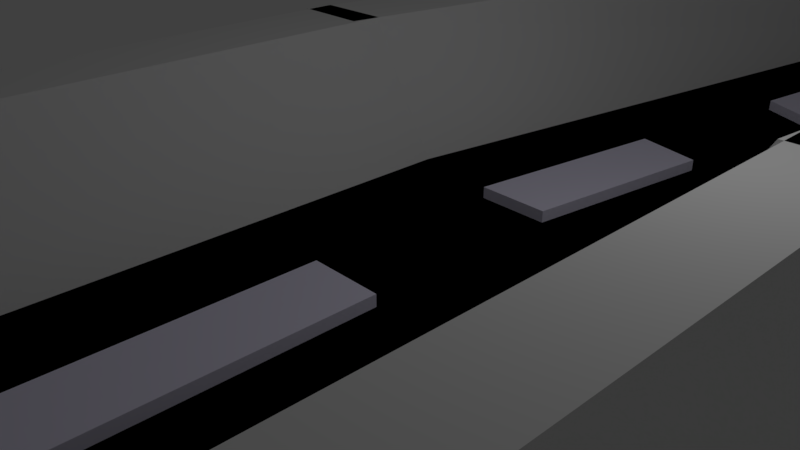 # Source: Course01.blend  (saved by Blender 2.80.75; exported with 4.5.12 LTS)
import bpy
from mathutils import Matrix  # noqa: F401  (used for matrix-valued properties, if any)

bpy.ops.wm.read_factory_settings(use_empty=True)
scene = bpy.context.scene
scene.name = 'Scene'

# ---- collections
col_collection_1 = bpy.data.collections.new('Collection 1'); scene.collection.children.link(col_collection_1)

# ---- materials (node trees are filled in below, after node groups)
mat_material_001 = bpy.data.materials.new('Material.001')
mat_material_001.alpha_threshold = 0.0
mat_material_001.use_transparent_shadow = False
mat_material_001.diffuse_color = (0.002063, 0.002063, 0.002063, 1.0)
mat_material_001.roughness = 0.5
mat_material_002 = bpy.data.materials.new('Material.002')
mat_material_002.alpha_threshold = 0.0
mat_material_002.use_transparent_shadow = False
mat_material_002.diffuse_color = (0.8521, 0.8188, 1.0, 1.0)
mat_material_002.roughness = 0.5

# ---- material node trees

# ---- world
world_world = bpy.data.worlds.new('World'); scene.world = world_world
world_world.color = (0.05088, 0.05088, 0.05088)
world_world.use_sun_shadow = False
world_world.sun_shadow_jitter_overblur = 0.0
world_world.cycles.sampling_method = 'MANUAL'

# ---- cameras
cam_camera = bpy.data.cameras.new('Camera')
cam_camera.clip_end = 100.0
cam_camera.lens = 35.0
cam_camera.sensor_width = 32.0
cam_camera.sensor_height = 18.0
cam_camera.ortho_scale = 7.314
cam_camera.dof.focus_distance = 0.0
cam_camera.dof.aperture_fstop = 128.0

# ---- lights
light_lamp = bpy.data.lights.new('Lamp', 'POINT')
light_lamp.transmission_factor = 0.0
light_lamp.cutoff_distance = 30.0
light_lamp.energy = 100.0
light_lamp.shadow_buffer_clip_start = 1.001
light_lamp.shadow_soft_size = 0.1
light_lamp.shadow_maximum_resolution = 0.006
light_lamp.use_absolute_resolution = True

# ---- meshes
me_cube_000 = bpy.data.meshes.new('Cube.000')
me_cube_000.from_pydata([(3.159, -1.0, -1.547), (-2.101, -1.0, -1.547), (3.159, 1.0, -1.547), (-2.101, 1.0, -1.547), (3.159, -1.0, 2.349), (-2.101, -1.0, 2.349), (3.159, 1.0, 2.349), (-2.101, 1.0, 2.349), (0.5288, 1.0, -1.547), (0.5288, 1.0, 0.4535), (-0.7265, -1.0, -1.547), (-0.7265, 1.0, -1.547), (-0.7265, 1.0, 0.4535), (-0.7265, -1.0, 0.4535), (1.844, 1.0, -1.547), (1.844, 1.0, 0.4535), (1.844, -1.0, 0.4535), (1.844, -1.0, -1.547), (2.502, 1.0, -1.547), (2.502, 1.0, 2.349), (2.502, -1.0, 2.349), (2.502, -1.0, -1.547), (-1.414, -1.0, -1.547), (-1.414, 1.0, -1.547), (-1.414, 1.0, 2.349), (-1.414, -1.0, 2.349), (-1.414, -11.97, -1.547), (-2.101, -11.97, -1.547), (2.502, -11.97, 2.349), (3.159, -11.97, 2.349), (3.159, -11.97, -1.547), (-2.101, -11.97, 2.349), (1.844, -11.97, -1.547), (-0.7265, -11.97, 0.4535), (-0.7265, -11.97, -1.547), (-1.414, -11.97, 2.349), (1.844, -11.97, 0.4535), (2.502, -11.97, -1.547), (-1.26, -23.63, -1.547), (-1.894, -23.9, -1.547), (2.348, -22.11, 2.349), (2.953, -21.85, 2.349), (2.953, -21.85, -1.547), (-1.894, -23.9, 2.349), (1.742, -22.36, -1.547), (-0.6269, -23.36, 0.4535), (-0.6269, -23.36, -1.547), (-1.26, -23.63, 2.349), (1.742, -22.36, 0.4535), (2.348, -22.11, -1.547), (1.253, -29.45, -1.547), (0.7027, -29.86, -1.547), (4.39, -27.1, 2.349), (4.916, -26.71, 2.349), (4.916, -26.71, -1.547), (0.7027, -29.86, 2.349), (3.863, -27.49, -1.547), (1.804, -29.03, 0.4535), (1.804, -29.03, -1.547), (1.253, -29.45, 2.349), (3.863, -27.49, 0.4535), (4.39, -27.1, -1.547), (4.953, -34.29, -1.547), (4.521, -34.83, -1.547), (7.415, -31.25, 2.349), (7.828, -30.74, 2.349), (7.828, -30.74, -1.547), (4.521, -34.83, 2.349), (7.001, -31.76, -1.547), (5.385, -33.76, 0.4535), (5.385, -33.76, -1.547), (4.953, -34.29, 2.349), (7.001, -31.76, 0.4535), (7.415, -31.25, -1.547), (10.21, -38.51, -1.547), (9.883, -39.11, -1.547), (12.09, -35.07, 2.349), (12.41, -34.49, 2.349), (12.41, -34.49, -1.547), (9.883, -39.11, 2.349), (11.78, -35.65, -1.547), (10.54, -37.9, 0.4535), (10.54, -37.9, -1.547), (10.21, -38.51, 2.349), (11.78, -35.65, 0.4535), (12.09, -35.07, -1.547), (16.48, -41.94, -1.547), (16.15, -42.54, -1.547), (18.36, -38.5, 2.349), (18.68, -37.92, 2.349), (18.68, -37.92, -1.547), (16.15, -42.54, 2.349), (18.05, -39.08, -1.547), (16.81, -41.33, 0.4535), (16.81, -41.33, -1.547), (16.48, -41.94, 2.349), (18.05, -39.08, 0.4535), (18.36, -38.5, -1.547), (22.36, -45.1, -1.547), (22.17, -45.76, -1.547), (23.44, -41.33, 2.349), (23.63, -40.7, 2.349), (23.63, -40.7, -1.547), (22.17, -45.76, 2.349), (23.26, -41.97, -1.547), (22.55, -44.43, 0.4535), (22.55, -44.43, -1.547), (22.36, -45.1, 2.349), (23.26, -41.97, 0.4535), (23.44, -41.33, -1.547), (29.01, -47.02, -1.547), (28.82, -47.68, -1.547), (30.1, -43.26, 2.349), (30.28, -42.62, 2.349), (30.28, -42.62, -1.547), (28.82, -47.68, 2.349), (29.92, -43.89, -1.547), (29.2, -46.36, 0.4535), (29.2, -46.36, -1.547), (29.01, -47.02, 2.349), (29.92, -43.89, 0.4535), (30.1, -43.26, -1.547), (35.93, -48.98, -1.547), (35.88, -49.66, -1.547), (36.24, -45.07, 2.349), (36.29, -44.42, 2.349), (36.29, -44.42, -1.547), (35.88, -49.66, 2.349), (36.19, -45.73, -1.547), (35.99, -48.29, 0.4535), (35.99, -48.29, -1.547), (35.93, -48.98, 2.349), (36.19, -45.73, 0.4535), (36.24, -45.07, -1.547), (43.46, -49.37, -1.547), (43.7, -50.02, -1.547), (42.07, -45.71, 2.349), (41.83, -45.1, 2.349), (41.83, -45.1, -1.547), (43.7, -50.02, 2.349), (42.3, -46.33, -1.547), (43.21, -48.73, 0.4535), (43.21, -48.73, -1.547), (43.46, -49.37, 2.349), (42.3, -46.33, 0.4535), (42.07, -45.71, -1.547), (51.2, -46.43, -1.547), (51.44, -47.07, -1.547), (49.81, -42.77, 2.349), (49.57, -42.15, 2.349), (49.57, -42.15, -1.547), (51.44, -47.07, 2.349), (50.04, -43.38, -1.547), (50.96, -45.79, 0.4535), (50.96, -45.79, -1.547), (51.2, -46.43, 2.349), (50.04, -43.38, 0.4535), (49.81, -42.77, -1.547), (58.68, -43.6, -1.547), (59.22, -44.14, -1.547), (55.63, -40.54, 2.349), (55.12, -40.02, 2.349), (55.12, -40.02, -1.547), (59.22, -44.14, 2.349), (56.14, -41.05, -1.547), (58.14, -43.06, 0.4535), (58.14, -43.06, -1.547), (58.68, -43.6, 2.349), (56.14, -41.05, 0.4535), (55.63, -40.54, -1.547), (64.34, -36.13, -1.547), (64.97, -36.39, -1.547), (60.69, -34.7, 2.349), (60.08, -34.46, 2.349), (60.08, -34.46, -1.547), (64.97, -36.39, 2.349), (61.3, -34.94, -1.547), (63.7, -35.88, 0.4535), (63.7, -35.88, -1.547), (64.34, -36.13, 2.349), (61.3, -34.94, 0.4535), (60.69, -34.7, -1.547), (66.44, -30.41, -1.547), (67.12, -30.4, -1.547), (62.52, -30.46, 2.349), (61.86, -30.46, 2.349), (61.86, -30.46, -1.547), (67.12, -30.4, 2.349), (63.18, -30.45, -1.547), (65.75, -30.42, 0.4535), (65.75, -30.42, -1.547), (66.44, -30.41, 2.349), (63.18, -30.45, 0.4535), (62.52, -30.46, -1.547), (66.14, -25.38, -1.547), (66.74, -25.05, -1.547), (62.71, -27.27, 2.349), (62.14, -27.59, 2.349), (62.14, -27.59, -1.547), (66.74, -25.05, 2.349), (63.29, -26.96, -1.547), (65.54, -25.71, 0.4535), (65.54, -25.71, -1.547), (66.14, -25.38, 2.349), (63.29, -26.96, 0.4535), (62.71, -27.27, -1.547), (63.35, -20.86, -1.547), (63.71, -20.28, -1.547), (61.3, -24.2, 2.349), (60.96, -24.76, 2.349), (60.96, -24.76, -1.547), (63.71, -20.28, 2.349), (61.65, -23.64, -1.547), (62.99, -21.45, 0.4535), (62.99, -21.45, -1.547), (63.35, -20.86, 2.349), (61.65, -23.64, 0.4535), (61.3, -24.2, -1.547), (56.85, -16.88, -1.547), (57.21, -16.29, -1.547), (54.8, -20.22, 2.349), (54.46, -20.78, 2.349), (54.46, -20.78, -1.547), (57.21, -16.29, 2.349), (55.15, -19.65, -1.547), (56.49, -17.46, 0.4535), (56.49, -17.46, -1.547), (56.85, -16.88, 2.349), (55.15, -19.65, 0.4535), (54.8, -20.22, -1.547), (43.36, -8.775, -1.547), (43.92, -8.367, -1.547), (40.21, -11.1, 2.349), (39.68, -11.49, 2.349), (39.68, -11.49, -1.547), (43.92, -8.367, 2.349), (40.74, -10.71, -1.547), (42.81, -9.183, 0.4535), (42.81, -9.183, -1.547), (43.36, -8.775, 2.349), (40.74, -10.71, 0.4535), (40.21, -11.1, -1.547), (39.81, -3.961, -1.547), (40.37, -3.553, -1.547), (36.66, -6.284, 2.349), (36.13, -6.674, 2.349), (36.13, -6.674, -1.547), (40.37, -3.553, 2.349), (37.19, -5.894, -1.547), (39.26, -4.369, 0.4535), (39.26, -4.369, -1.547), (39.81, -3.961, 2.349), (37.19, -5.894, 0.4535), (36.66, -6.284, -1.547), (34.7, 2.976, -1.547), (35.25, 3.384, -1.547), (31.55, 0.6532, 2.349), (31.02, 0.2631, 2.349), (31.02, 0.2631, -1.547), (35.25, 3.384, 2.349), (32.08, 1.043, -1.547), (34.15, 2.568, 0.4535), (34.15, 2.568, -1.547), (34.7, 2.976, 2.349), (32.08, 1.043, 0.4535), (31.55, 0.6532, -1.547), (28.8, 10.73, -1.547), (29.16, 11.32, -1.547), (26.78, 7.377, 2.349), (26.44, 6.814, 2.349), (26.44, 6.814, -1.547), (29.16, 11.32, 2.349), (27.12, 7.94, -1.547), (28.45, 10.14, 0.4535), (28.45, 10.14, -1.547), (28.8, 10.73, 2.349), (27.12, 7.94, 0.4535), (26.78, 7.377, -1.547), (21.12, 15.36, -1.546), (21.48, 15.95, -1.546), (19.1, 12.01, 2.349), (18.76, 11.45, 2.349), (18.76, 11.45, -1.546), (21.48, 15.95, 2.349), (19.44, 12.57, -1.546), (20.76, 14.77, 0.4535), (20.76, 14.77, -1.546), (21.12, 15.36, 2.349), (19.44, 12.57, 0.4535), (19.1, 12.01, -1.546), (10.61, 14.55, -1.546), (10.58, 15.24, -1.546), (10.79, 10.64, 2.349), (10.82, 9.984, 2.349), (10.82, 9.984, -1.546), (10.58, 15.24, 2.349), (10.76, 11.3, -1.546), (10.64, 13.87, 0.4535), (10.64, 13.87, -1.546), (10.61, 14.55, 2.349), (10.76, 11.3, 0.4535), (10.79, 10.64, -1.546), (5.709, 13.53, -1.546), (5.4, 14.14, -1.546), (7.471, 10.03, 2.349), (7.767, 9.446, 2.349), (7.767, 9.446, -1.546), (5.4, 14.14, 2.349), (7.175, 10.62, -1.546), (6.019, 12.92, 0.4535), (6.019, 12.92, -1.546), (5.709, 13.53, 2.349), (7.175, 10.62, 0.4535), (7.471, 10.03, -1.546), (0.04662, 9.483, -1.546), (-0.4894, 10.07, -1.546), (3.1, 6.166, 2.349), (3.612, 5.609, 2.349), (3.612, 5.609, -1.546), (-0.4894, 10.07, 2.349), (2.587, 6.723, -1.546), (0.5826, 8.901, 0.4535), (0.5826, 8.901, -1.546), (0.04662, 9.483, 2.349), (2.587, 6.723, 0.4535), (3.1, 6.166, -1.546), (-1.452, 0.7424, -1.546), (-2.139, 0.7571, -1.546), (2.463, 0.6586, 2.349), (3.12, 0.6445, 2.349), (3.12, 0.6445, -1.546), (-2.139, 0.7571, 2.349), (1.805, 0.6726, -1.546), (0.4905, 0.7008, -1.546), (-0.7646, 0.7276, 0.4535), (0.4905, 0.7008, 0.4535), (-0.7646, 0.7276, -1.546), (-1.452, 0.7424, 2.349), (1.805, 0.6726, 0.4535), (2.463, 0.6586, -1.546)], [], [(22, 1, 3, 23), (23, 3, 7, 24), (24, 7, 5, 25), (20, 16, 36, 28), (2, 6, 4, 0), (7, 3, 1, 5), (1, 22, 26, 27), (14, 8, 9, 15), (13, 25, 35, 33), (8, 11, 12, 9), (21, 17, 14, 18), (18, 14, 15, 19), (19, 15, 16, 20), (6, 19, 20, 4), (2, 18, 19, 6), (0, 21, 18, 2), (22, 10, 34, 26), (12, 24, 25, 13), (11, 23, 24, 12), (10, 22, 23, 11), (29, 28, 40, 41), (33, 35, 47, 45), (27, 26, 38, 39), (37, 30, 42, 49), (28, 36, 48, 40), (17, 21, 37, 32), (4, 20, 28, 29), (21, 0, 30, 37), (25, 5, 31, 35), (0, 4, 29, 30), (5, 1, 27, 31), (47, 43, 55, 59), (42, 41, 53, 54), (38, 46, 58, 50), (41, 40, 52, 53), (45, 47, 59, 57), (39, 38, 50, 51), (26, 34, 46, 38), (30, 29, 41, 42), (35, 31, 43, 47), (31, 27, 39, 43), (32, 37, 49, 44), (56, 61, 73, 68), (55, 51, 63, 67), (59, 55, 67, 71), (54, 53, 65, 66), (43, 39, 51, 55), (44, 49, 61, 56), (40, 48, 60, 52), (49, 42, 54, 61), (73, 66, 78, 85), (64, 72, 84, 76), (68, 73, 85, 80), (67, 63, 75, 79), (52, 60, 72, 64), (61, 54, 66, 73), (51, 50, 62, 63), (57, 59, 71, 69), (53, 52, 64, 65), (50, 58, 70, 62), (81, 83, 95, 93), (75, 74, 86, 87), (85, 78, 90, 97), (76, 84, 96, 88), (63, 62, 74, 75), (69, 71, 83, 81), (65, 64, 76, 77), (62, 70, 82, 74), (66, 65, 77, 78), (71, 67, 79, 83), (86, 94, 106, 98), (89, 88, 100, 101), (93, 95, 107, 105), (87, 86, 98, 99), (97, 90, 102, 109), (77, 76, 88, 89), (74, 82, 94, 86), (78, 77, 89, 90), (83, 79, 91, 95), (79, 75, 87, 91), (80, 85, 97, 92), (107, 103, 115, 119), (102, 101, 113, 114), (98, 106, 118, 110), (101, 100, 112, 113), (105, 107, 119, 117), (90, 89, 101, 102), (95, 91, 103, 107), (91, 87, 99, 103), (92, 97, 109, 104), (88, 96, 108, 100), (116, 121, 133, 128), (115, 111, 123, 127), (119, 115, 127, 131), (114, 113, 125, 126), (103, 99, 111, 115), (104, 109, 121, 116), (100, 108, 120, 112), (109, 102, 114, 121), (99, 98, 110, 111), (133, 126, 138, 145), (124, 132, 144, 136), (128, 133, 145, 140), (112, 120, 132, 124), (121, 114, 126, 133), (111, 110, 122, 123), (117, 119, 131, 129), (113, 112, 124, 125), (110, 118, 130, 122), (137, 136, 148, 149), (141, 143, 155, 153), (135, 134, 146, 147), (145, 138, 150, 157), (136, 144, 156, 148), (123, 122, 134, 135), (129, 131, 143, 141), (125, 124, 136, 137), (122, 130, 142, 134), (126, 125, 137, 138), (131, 127, 139, 143), (127, 123, 135, 139), (150, 149, 161, 162), (146, 154, 166, 158), (149, 148, 160, 161), (153, 155, 167, 165), (147, 146, 158, 159), (134, 142, 154, 146), (138, 137, 149, 150), (143, 139, 151, 155), (139, 135, 147, 151), (140, 145, 157, 152), (163, 159, 171, 175), (167, 163, 175, 179), (162, 161, 173, 174), (158, 166, 178, 170), (161, 160, 172, 173), (155, 151, 163, 167), (151, 147, 159, 163), (152, 157, 169, 164), (148, 156, 168, 160), (157, 150, 162, 169), (172, 180, 192, 184), (176, 181, 193, 188), (175, 171, 183, 187), (164, 169, 181, 176), (160, 168, 180, 172), (169, 162, 174, 181), (159, 158, 170, 171), (165, 167, 179, 177), (189, 191, 203, 201), (183, 182, 194, 195), (193, 186, 198, 205), (184, 192, 204, 196), (181, 174, 186, 193), (171, 170, 182, 183), (177, 179, 191, 189), (173, 172, 184, 185), (170, 178, 190, 182), (174, 173, 185, 186), (179, 175, 187, 191), (194, 202, 214, 206), (197, 196, 208, 209), (201, 203, 215, 213), (195, 194, 206, 207), (205, 198, 210, 217), (185, 184, 196, 197), (182, 190, 202, 194), (186, 185, 197, 198), (191, 187, 199, 203), (187, 183, 195, 199), (188, 193, 205, 200), (215, 211, 223, 227), (210, 209, 221, 222), (206, 214, 226, 218), (209, 208, 220, 221), (213, 215, 227, 225), (207, 206, 218, 219), (198, 197, 209, 210), (203, 199, 211, 215), (199, 195, 207, 211), (200, 205, 217, 212), (196, 204, 216, 208), (224, 229, 241, 236), (223, 219, 231, 235), (227, 223, 235, 239), (222, 221, 233, 234), (211, 207, 219, 223), (212, 217, 229, 224), (208, 216, 228, 220), (217, 210, 222, 229), (241, 234, 246, 253), (232, 240, 252, 244), (236, 241, 253, 248), (220, 228, 240, 232), (229, 222, 234, 241), (219, 218, 230, 231), (225, 227, 239, 237), (221, 220, 232, 233), (218, 226, 238, 230), (249, 251, 263, 261), (243, 242, 254, 255), (253, 246, 258, 265), (244, 252, 264, 256), (231, 230, 242, 243), (237, 239, 251, 249), (233, 232, 244, 245), (230, 238, 250, 242), (234, 233, 245, 246), (239, 235, 247, 251), (235, 231, 243, 247), (254, 262, 274, 266), (257, 256, 268, 269), (261, 263, 275, 273), (255, 254, 266, 267), (265, 258, 270, 277), (245, 244, 256, 257), (242, 250, 262, 254), (246, 245, 257, 258), (251, 247, 259, 263), (247, 243, 255, 259), (248, 253, 265, 260), (275, 271, 283, 287), (270, 269, 281, 282), (266, 274, 286, 278), (269, 268, 280, 281), (273, 275, 287, 285), (258, 257, 269, 270), (263, 259, 271, 275), (259, 255, 267, 271), (260, 265, 277, 272), (256, 264, 276, 268), (284, 289, 301, 296), (283, 279, 291, 295), (287, 283, 295, 299), (271, 267, 279, 283), (272, 277, 289, 284), (268, 276, 288, 280), (277, 270, 282, 289), (267, 266, 278, 279), (291, 290, 302, 303), (301, 294, 306, 313), (292, 300, 312, 304), (280, 288, 300, 292), (289, 282, 294, 301), (279, 278, 290, 291), (285, 287, 299, 297), (281, 280, 292, 293), (278, 286, 298, 290), (282, 281, 293, 294), (305, 304, 316, 317), (309, 311, 323, 321), (303, 302, 314, 315), (313, 306, 318, 325), (304, 312, 324, 316), (297, 299, 311, 309), (293, 292, 304, 305), (290, 298, 310, 302), (294, 293, 305, 306), (299, 295, 307, 311), (295, 291, 303, 307), (296, 301, 313, 308), (318, 317, 329, 330), (314, 322, 336, 326), (317, 316, 328, 329), (321, 323, 337, 334), (315, 314, 326, 327), (302, 310, 322, 314), (306, 305, 317, 318), (311, 307, 319, 323), (307, 303, 315, 319), (308, 313, 325, 320), (337, 331, 327, 326), (338, 335, 333, 332), (335, 334, 336, 333), (328, 338, 332, 339), (329, 328, 339, 330), (334, 337, 326, 336), (323, 319, 331, 337), (319, 315, 327, 331), (320, 325, 339, 332), (316, 324, 338, 328), (325, 318, 330, 339)])
me_cube_000.use_remesh_preserve_volume = False
me_cube_000.use_remesh_preserve_attributes = False
me_cube_000.use_mirror_vertex_groups = False
me_cube_000.update()
me_cube_001 = bpy.data.meshes.new('Cube.001')
me_cube_001.from_pydata([(0.5288, -1.0, -1.547), (0.5288, 1.0, -1.547), (0.5288, 1.0, 0.4535), (0.5288, -1.0, 0.4535), (-0.7265, -1.0, -1.547), (-0.7265, 1.0, -1.547), (-0.7265, 1.0, 0.4535), (-0.7265, -1.0, 0.4535), (1.844, 1.0, -1.547), (1.844, 1.0, 0.4535), (1.844, -1.0, 0.4535), (1.844, -1.0, -1.547), (1.844, -11.97, -1.547), (0.5288, -11.97, -1.547), (-0.7265, -11.97, 0.4535), (0.5288, -11.97, 0.4535), (-0.7265, -11.97, -1.547), (1.844, -11.97, 0.4535), (1.742, -22.36, -1.547), (0.5299, -22.88, -1.547), (-0.6269, -23.36, 0.4535), (0.5299, -22.88, 0.4535), (-0.6269, -23.36, -1.547), (1.742, -22.36, 0.4535), (3.863, -27.49, -1.547), (2.81, -28.28, -1.547), (1.804, -29.03, 0.4535), (2.81, -28.28, 0.4535), (1.804, -29.03, -1.547), (3.863, -27.49, 0.4535), (7.001, -31.76, -1.547), (6.174, -32.78, -1.547), (5.385, -33.76, 0.4535), (6.174, -32.78, 0.4535), (5.385, -33.76, -1.547), (7.001, -31.76, 0.4535), (11.78, -35.65, -1.547), (11.14, -36.8, -1.547), (10.54, -37.9, 0.4535), (11.14, -36.8, 0.4535), (10.54, -37.9, -1.547), (11.78, -35.65, 0.4535), (18.05, -39.08, -1.547), (17.42, -40.23, -1.547), (16.81, -41.33, 0.4535), (17.42, -40.23, 0.4535), (16.81, -41.33, -1.547), (18.05, -39.08, 0.4535), (23.26, -41.97, -1.547), (22.9, -43.23, -1.547), (22.55, -44.43, 0.4535), (22.9, -43.23, 0.4535), (22.55, -44.43, -1.547), (23.26, -41.97, 0.4535), (29.92, -43.89, -1.547), (29.55, -45.15, -1.547), (29.2, -46.36, 0.4535), (29.55, -45.15, 0.4535), (29.2, -46.36, -1.547), (29.92, -43.89, 0.4535), (36.19, -45.73, -1.547), (36.08, -47.04, -1.547), (35.99, -48.29, 0.4535), (36.08, -47.04, 0.4535), (35.99, -48.29, -1.547), (36.19, -45.73, 0.4535), (42.3, -46.33, -1.547), (42.77, -47.56, -1.547), (43.21, -48.73, 0.4535), (42.77, -47.56, 0.4535), (43.21, -48.73, -1.547), (42.3, -46.33, 0.4535), (50.04, -43.38, -1.547), (50.51, -44.61, -1.547), (50.96, -45.79, 0.4535), (50.51, -44.61, 0.4535), (50.96, -45.79, -1.547), (50.04, -43.38, 0.4535), (56.14, -41.05, -1.547), (57.17, -42.08, -1.547), (58.14, -43.06, 0.4535), (57.17, -42.08, 0.4535), (58.14, -43.06, -1.547), (56.14, -41.05, 0.4535), (61.3, -34.94, -1.547), (62.53, -35.42, -1.547), (63.7, -35.88, 0.4535), (62.53, -35.42, 0.4535), (63.7, -35.88, -1.547), (61.3, -34.94, 0.4535), (63.18, -30.45, -1.547), (64.49, -30.43, -1.547), (65.75, -30.42, 0.4535), (64.49, -30.43, 0.4535), (65.75, -30.42, -1.547), (63.18, -30.45, 0.4535), (63.29, -26.96, -1.547), (64.44, -26.32, -1.547), (65.54, -25.71, 0.4535), (64.44, -26.32, 0.4535), (65.54, -25.71, -1.547), (63.29, -26.96, 0.4535), (61.65, -23.64, -1.547), (62.34, -22.52, -1.547), (62.99, -21.45, 0.4535), (62.34, -22.52, 0.4535), (62.99, -21.45, -1.547), (61.65, -23.64, 0.4535), (55.15, -19.65, -1.547), (55.83, -18.53, -1.547), (56.49, -17.46, 0.4535), (55.83, -18.53, 0.4535), (56.49, -17.46, -1.547), (55.15, -19.65, 0.4535), (40.74, -10.71, -1.547), (41.8, -9.928, -1.547), (42.81, -9.183, 0.4535), (41.8, -9.928, 0.4535), (42.81, -9.183, -1.547), (40.74, -10.71, 0.4535), (37.19, -5.894, -1.547), (38.25, -5.113, -1.547), (39.26, -4.369, 0.4535), (38.25, -5.113, 0.4535), (39.26, -4.369, -1.547), (37.19, -5.894, 0.4535), (32.08, 1.043, -1.547), (33.14, 1.824, -1.547), (34.15, 2.568, 0.4535), (33.14, 1.824, 0.4535), (34.15, 2.568, -1.547), (32.08, 1.043, 0.4535), (27.12, 7.94, -1.547), (27.8, 9.066, -1.547), (28.45, 10.14, 0.4535), (27.8, 9.066, 0.4535), (28.45, 10.14, -1.547), (27.12, 7.94, 0.4535), (19.44, 12.57, -1.546), (20.12, 13.7, -1.546), (20.76, 14.77, 0.4535), (20.12, 13.7, 0.4535), (20.76, 14.77, -1.546), (19.44, 12.57, 0.4535), (10.76, 11.3, -1.546), (10.7, 12.61, -1.546), (10.64, 13.87, 0.4535), (10.7, 12.61, 0.4535), (10.64, 13.87, -1.546), (10.76, 11.3, 0.4535), (7.175, 10.62, -1.546), (6.583, 11.8, -1.546), (6.019, 12.92, 0.4535), (6.583, 11.8, 0.4535), (6.019, 12.92, -1.546), (7.175, 10.62, 0.4535), (2.587, 6.723, -1.546), (1.561, 7.837, -1.546), (0.5826, 8.901, 0.4535), (1.561, 7.837, 0.4535), (0.5826, 8.901, -1.546), (2.587, 6.723, 0.4535), (1.805, 0.6726, -1.546), (0.4905, 0.7008, -1.546), (-0.7646, 0.7276, 0.4535), (0.4905, 0.7008, 0.4535), (-0.7646, 0.7276, -1.546), (1.805, 0.6726, 0.4535), (0.5288, 1.0, 0.4535), (0.5288, -1.0, 0.4535), (-0.7265, 1.0, 0.4535), (-0.7265, -1.0, 0.4535), (1.844, 1.0, 0.4535), (1.844, -1.0, 0.4535), (-0.7265, -11.97, 0.4535), (0.5288, -11.97, 0.4535), (1.844, -11.97, 0.4535), (-0.6269, -23.36, 0.4535), (0.5299, -22.88, 0.4535), (1.742, -22.36, 0.4535), (1.804, -29.03, 0.4535), (2.81, -28.28, 0.4535), (3.863, -27.49, 0.4535), (5.385, -33.76, 0.4535), (6.174, -32.78, 0.4535), (7.001, -31.76, 0.4535), (10.54, -37.9, 0.4535), (11.78, -35.65, 0.4535), (16.81, -41.33, 0.4535), (17.42, -40.23, 0.4535), (18.05, -39.08, 0.4535), (22.55, -44.43, 0.4535), (22.9, -43.23, 0.4535), (23.26, -41.97, 0.4535), (29.2, -46.36, 0.4535), (29.55, -45.15, 0.4535), (29.92, -43.89, 0.4535), (35.99, -48.29, 0.4535), (36.08, -47.04, 0.4535), (36.19, -45.73, 0.4535), (43.21, -48.73, 0.4535), (42.77, -47.56, 0.4535), (42.3, -46.33, 0.4535), (50.96, -45.79, 0.4535), (50.51, -44.61, 0.4535), (50.04, -43.38, 0.4535), (58.14, -43.06, 0.4535), (57.17, -42.08, 0.4535), (56.14, -41.05, 0.4535), (63.7, -35.88, 0.4535), (62.53, -35.42, 0.4535), (61.3, -34.94, 0.4535), (65.75, -30.42, 0.4535), (64.49, -30.43, 0.4535), (63.18, -30.45, 0.4535), (65.54, -25.71, 0.4535), (64.44, -26.32, 0.4535), (63.29, -26.96, 0.4535), (62.99, -21.45, 0.4535), (62.34, -22.52, 0.4535), (61.65, -23.64, 0.4535), (56.49, -17.46, 0.4535), (55.83, -18.53, 0.4535), (55.15, -19.65, 0.4535), (42.81, -9.183, 0.4535), (41.8, -9.928, 0.4535), (40.74, -10.71, 0.4535), (39.26, -4.369, 0.4535), (38.25, -5.113, 0.4535), (37.19, -5.894, 0.4535), (34.15, 2.568, 0.4535), (33.14, 1.824, 0.4535), (32.08, 1.043, 0.4535), (28.45, 10.14, 0.4535), (27.8, 9.066, 0.4535), (27.12, 7.94, 0.4535), (20.76, 14.77, 0.4535), (20.12, 13.7, 0.4535), (19.44, 12.57, 0.4535), (10.64, 13.87, 0.4535), (10.7, 12.61, 0.4535), (10.76, 11.3, 0.4535), (6.019, 12.92, 0.4535), (6.583, 11.8, 0.4535), (7.175, 10.62, 0.4535), (0.5826, 8.901, 0.4535), (1.561, 7.837, 0.4535), (2.587, 6.723, 0.4535), (-0.7646, 0.7276, 0.4535), (0.4905, 0.7008, 0.4535), (1.805, 0.6726, 0.4535), (0.2179, 1.0, 0.4535), (0.2179, -1.0, 0.4535), (0.2179, -11.97, 0.4535), (0.2433, -23.0, 0.4535), (2.56, -28.47, 0.4535), (5.979, -33.03, 0.4535), (11.0, -37.07, 0.4535), (17.27, -40.5, 0.4535), (22.81, -43.53, 0.4535), (29.47, -45.45, 0.4535), (36.06, -47.35, 0.4535), (42.88, -47.85, 0.4535), (50.62, -44.9, 0.4535), (57.41, -42.32, 0.4535), (62.82, -35.54, 0.4535), (64.8, -30.43, 0.4535), (64.71, -26.17, 0.4535), (62.5, -22.26, 0.4535), (56.0, -18.27, 0.4535), (42.05, -9.743, 0.4535), (38.5, -4.929, 0.4535), (33.39, 2.008, 0.4535), (27.96, 9.332, 0.4535), (20.28, 13.97, 0.4535), (10.68, 12.92, 0.4535), (6.443, 12.07, 0.4535), (1.319, 8.101, 0.4535), (0.1796, 0.7074, 0.4535), (0.8334, 1.0, 0.4535), (0.8334, -1.0, 0.4535), (0.8334, -11.97, 0.4535), (0.8105, -22.76, 0.4535), (3.053, -28.1, 0.4535), (6.366, -32.55, 0.4535), (11.29, -36.53, 0.4535), (17.56, -39.96, 0.4535), (22.98, -42.94, 0.4535), (29.64, -44.86, 0.4535), (36.11, -46.73, 0.4535), (42.66, -47.27, 0.4535), (50.4, -44.33, 0.4535), (56.93, -41.84, 0.4535), (62.24, -35.31, 0.4535), (64.19, -30.44, 0.4535), (64.17, -26.47, 0.4535), (62.18, -22.78, 0.4535), (55.68, -18.79, 0.4535), (41.55, -10.11, 0.4535), (38.01, -5.294, 0.4535), (32.89, 1.643, 0.4535), (27.64, 8.805, 0.4535), (19.96, 13.44, 0.4535), (10.71, 12.31, 0.4535), (6.72, 11.52, 0.4535), (1.799, 7.579, 0.4535), (0.7949, 0.6943, 0.4535), (4.492, -30.53, 0.4535), (5.432, -29.63, 0.4535), (3.595, -31.4, 0.4535), (4.27, -30.75, 0.4535), (4.71, -30.32, 0.4535), (7.964, -35.83, 0.4535), (8.66, -34.79, 0.4535), (9.389, -33.7, 0.4535), (8.487, -35.05, 0.4535), (8.828, -34.54, 0.4535), (0.5805, -26.18, 0.4535), (1.662, -25.56, 0.4535), (2.795, -24.91, 0.4535), (1.394, -25.71, 0.4535), (1.924, -25.41, 0.4535), (1.793, -17.17, 0.4535), (-0.6767, -17.67, 0.4535), (0.5293, -17.42, 0.4535), (0.2306, -17.48, 0.4535), (0.8219, -17.36, 0.4535), (1.767, -19.82, 0.4535), (0.5296, -20.2, 0.4535), (0.2371, -20.29, 0.4535), (0.8161, -20.11, 0.4535), (-0.6513, -20.57, 0.4535), (-0.7016, -14.82, 0.4535), (1.818, -14.57, 0.4535), (0.5291, -14.7, 0.4535), (0.2242, -14.73, 0.4535), (0.8277, -14.67, 0.4535), (1.844, -6.485, 0.4535), (0.5288, -6.485, 0.4535), (-0.7265, -6.485, 0.4535), (0.2179, -6.485, 0.4535), (0.8334, -6.485, 0.4535), (-0.7265, -9.228, 0.4535), (0.2179, -9.228, 0.4535), (0.8334, -9.228, 0.4535), (1.844, -9.228, 0.4535), (0.5288, -9.228, 0.4535), (1.844, -3.743, 0.4535), (0.5288, -3.743, 0.4535), (-0.7265, -3.743, 0.4535), (0.2179, -3.743, 0.4535), (0.8334, -3.743, 0.4535), (-0.09097, 4.814, 0.4535), (1.026, 4.269, 0.4535), (2.196, 3.698, 0.4535), (0.7493, 4.404, 0.4535), (1.297, 4.137, 0.4535), (0.7582, 2.485, 0.4535), (0.4644, 2.556, 0.4535), (1.046, 2.415, 0.4535), (-0.4278, 2.771, 0.4535), (2.001, 2.185, 0.4535), (0.2458, 6.858, 0.4535), (2.391, 5.21, 0.4535), (1.294, 6.053, 0.4535), (1.034, 6.252, 0.4535), (1.548, 5.858, 0.4535), (4.881, 8.672, 0.4535), (3.301, 10.91, 0.4535), (4.072, 9.816, 0.4535), (3.881, 10.09, 0.4535), (4.26, 9.551, 0.4535), (8.967, 10.96, 0.4535), (8.641, 12.2, 0.4535), (8.33, 13.39, 0.4535), (8.564, 12.5, 0.4535), (8.716, 11.92, 0.4535), (15.1, 11.94, 0.4535), (15.41, 13.16, 0.4535), (15.7, 14.32, 0.4535), (15.48, 13.44, 0.4535), (15.34, 12.87, 0.4535), (13.05, 12.88, 0.4535), (13.17, 14.09, 0.4535), (13.08, 13.18, 0.4535), (13.02, 12.59, 0.4535), (12.93, 11.62, 0.4535), (17.27, 12.25, 0.4535), (17.76, 13.43, 0.4535), (18.23, 14.55, 0.4535), (17.88, 13.71, 0.4535), (17.65, 13.16, 0.4535), (24.61, 12.46, 0.4535), (23.96, 11.38, 0.4535), (23.28, 10.26, 0.4535), (24.12, 11.65, 0.4535), (23.8, 11.12, 0.4535), (22.04, 12.54, 0.4535), (22.2, 12.81, 0.4535), (21.88, 12.28, 0.4535), (22.69, 13.62, 0.4535), (21.36, 11.42, 0.4535), (26.53, 11.3, 0.4535), (25.2, 9.098, 0.4535), (25.88, 10.22, 0.4535), (26.04, 10.49, 0.4535), (25.72, 9.964, 0.4535), (31.3, 6.355, 0.4535), (30.47, 5.445, 0.4535), (29.6, 4.492, 0.4535), (30.67, 5.67, 0.4535), (30.27, 5.224, 0.4535), (29.13, 7.255, 0.4535), (29.32, 7.501, 0.4535), (28.95, 7.015, 0.4535), (29.87, 8.248, 0.4535), (28.36, 6.216, 0.4535), (32.72, 4.462, 0.4535), (30.84, 2.768, 0.4535), (31.8, 3.634, 0.4535), (32.03, 3.839, 0.4535), (31.58, 3.434, 0.4535), (34.64, -2.425, 0.4535), (35.69, -1.645, 0.4535), (36.7, -0.9001, 0.4535), (35.94, -1.46, 0.4535), (35.45, -1.826, 0.4535), (33.36, -0.6909, 0.4535), (35.43, 0.8342, 0.4535), (34.67, 0.2739, 0.4535), (34.17, -0.0913, 0.4535), (34.42, 0.08938, 0.4535), (36.97, -3.379, 0.4535), (35.91, -4.159, 0.4535), (37.98, -2.634, 0.4535), (37.22, -3.195, 0.4535), (36.73, -3.56, 0.4535), (40.02, -7.521, 0.4535), (41.04, -6.776, 0.4535), (38.97, -8.301, 0.4535), (40.28, -7.336, 0.4535), (39.78, -7.701, 0.4535), (48.82, -14.23, 0.4535), (47.94, -15.18, 0.4535), (49.65, -13.32, 0.4535), (49.02, -14.01, 0.4535), (48.61, -14.45, 0.4535), (45.31, -12.08, 0.4535), (46.23, -11.25, 0.4535), (45.54, -11.87, 0.4535), (45.08, -12.28, 0.4535), (44.34, -12.94, 0.4535), (51.55, -17.42, 0.4535), (52.33, -16.38, 0.4535), (53.07, -15.39, 0.4535), (52.51, -16.14, 0.4535), (52.14, -16.62, 0.4535), (59.81, -19.5, 0.4535), (59.15, -20.57, 0.4535), (58.46, -21.69, 0.4535), (59.31, -20.3, 0.4535), (58.99, -20.83, 0.4535), (14.91, -37.36, 0.4535), (14.28, -38.52, 0.4535), (13.68, -39.62, 0.4535), (14.13, -38.79, 0.4535), (14.43, -38.25, 0.4535), (19.68, -42.88, 0.4535), (20.16, -41.73, 0.4535), (20.65, -40.52, 0.4535), (20.04, -42.02, 0.4535), (20.27, -41.45, 0.4535), (25.88, -45.4, 0.4535), (26.22, -44.19, 0.4535), (26.59, -42.93, 0.4535), (26.14, -44.49, 0.4535), (26.31, -43.9, 0.4535), (32.82, -46.1, 0.4535), (33.05, -44.81, 0.4535), (32.59, -47.32, 0.4535), (32.76, -46.4, 0.4535), (32.87, -45.8, 0.4535), (39.43, -47.3, 0.4535), (39.6, -48.51, 0.4535), (39.24, -46.03, 0.4535), (39.47, -47.6, 0.4535), (39.38, -47.0, 0.4535), (46.17, -44.86, 0.4535), (47.09, -47.26, 0.4535), (46.64, -46.09, 0.4535), (46.75, -46.38, 0.4535), (46.53, -45.8, 0.4535), (54.55, -44.42, 0.4535), (53.84, -43.35, 0.4535), (53.09, -42.22, 0.4535), (54.01, -43.61, 0.4535), (53.67, -43.09, 0.4535), (59.85, -38.75, 0.4535), (58.72, -38.0, 0.4535), (60.92, -39.47, 0.4535), (60.11, -38.93, 0.4535), (59.59, -38.58, 0.4535), (62.24, -32.69, 0.4535), (63.51, -32.93, 0.4535), (64.72, -33.15, 0.4535), (63.81, -32.98, 0.4535), (63.22, -32.87, 0.4535), (63.23, -28.7, 0.4535), (64.47, -28.38, 0.4535), (65.64, -28.06, 0.4535), (64.76, -28.3, 0.4535), (64.18, -28.45, 0.4535), (0.2179, -1.0, 0.6122), (0.5288, -1.0, 0.6122), (0.5288, -3.743, 0.6122), (0.2179, -11.97, 0.6122), (0.5288, -11.97, 0.6122), (2.56, -28.47, 0.6122), (2.81, -28.28, 0.6122), (4.492, -30.53, 0.6122), (6.174, -32.78, 0.6122), (1.662, -25.56, 0.6122), (5.979, -33.03, 0.6122), (11.0, -37.07, 0.6122), (11.14, -36.8, 0.6122), (14.28, -38.52, 0.6122), (17.27, -40.5, 0.6122), (17.42, -40.23, 0.6122), (22.81, -43.53, 0.6122), (22.9, -43.23, 0.6122), (29.47, -45.45, 0.6122), (29.55, -45.15, 0.6122), (36.06, -47.35, 0.6122), (36.08, -47.04, 0.6122), (39.43, -47.3, 0.6122), (42.88, -47.85, 0.6122), (42.77, -47.56, 0.6122), (50.62, -44.9, 0.6122), (50.51, -44.61, 0.6122), (57.41, -42.32, 0.6122), (57.17, -42.08, 0.6122), (62.82, -35.54, 0.6122), (62.53, -35.42, 0.6122), (64.8, -30.43, 0.6122), (64.49, -30.43, 0.6122), (64.47, -28.38, 0.6122), (64.71, -26.17, 0.6122), (64.44, -26.32, 0.6122), (62.5, -22.26, 0.6122), (62.34, -22.52, 0.6122), (56.0, -18.27, 0.6122), (55.83, -18.53, 0.6122), (45.31, -12.08, 0.6122), (41.8, -9.928, 0.6122), (59.15, -20.57, 0.6122), (42.05, -9.743, 0.6122), (38.5, -4.929, 0.6122), (38.25, -5.113, 0.6122), (33.39, 2.008, 0.6122), (33.14, 1.824, 0.6122), (27.96, 9.332, 0.6122), (27.8, 9.066, 0.6122), (29.13, 7.255, 0.6122), (20.28, 13.97, 0.6122), (20.12, 13.7, 0.6122), (13.05, 12.88, 0.6122), (10.7, 12.61, 0.6122), (22.04, 12.54, 0.6122), (10.68, 12.92, 0.6122), (6.443, 12.07, 0.6122), (6.583, 11.8, 0.6122), (1.319, 8.101, 0.6122), (1.561, 7.837, 0.6122), (4.072, 9.816, 0.6122), (0.1796, 0.7074, 0.6122), (0.4905, 0.7008, 0.6122), (0.7582, 2.485, 0.6122), (0.4644, 2.556, 0.6122), (3.881, 10.09, 0.6122), (8.564, 12.5, 0.6122), (22.2, 12.81, 0.6122), (13.08, 13.18, 0.6122), (29.32, 7.501, 0.6122), (34.67, 0.2739, 0.6122), (45.54, -11.87, 0.6122), (40.28, -7.336, 0.6122), (59.31, -20.3, 0.6122), (4.27, -30.75, 0.6122), (8.487, -35.05, 0.6122), (1.394, -25.71, 0.6122), (0.8334, -1.0, 0.6122), (0.8334, -11.97, 0.6122), (3.053, -28.1, 0.6122), (6.366, -32.55, 0.6122), (11.29, -36.53, 0.6122), (17.56, -39.96, 0.6122), (22.98, -42.94, 0.6122), (29.64, -44.86, 0.6122), (36.11, -46.73, 0.6122), (42.66, -47.27, 0.6122), (50.4, -44.33, 0.6122), (56.93, -41.84, 0.6122), (62.24, -35.31, 0.6122), (64.19, -30.44, 0.6122), (64.17, -26.47, 0.6122), (62.18, -22.78, 0.6122), (55.68, -18.79, 0.6122), (41.55, -10.11, 0.6122), (38.01, -5.294, 0.6122), (32.89, 1.643, 0.6122), (27.64, 8.805, 0.6122), (19.96, 13.44, 0.6122), (10.71, 12.31, 0.6122), (6.72, 11.52, 0.6122), (1.799, 7.579, 0.6122), (0.7949, 0.6943, 0.6122), (1.046, 2.415, 0.6122), (4.26, 9.551, 0.6122), (8.716, 11.92, 0.6122), (13.02, 12.59, 0.6122), (28.95, 7.015, 0.6122), (21.88, 12.28, 0.6122), (34.17, -0.0913, 0.6122), (39.78, -7.701, 0.6122), (58.99, -20.83, 0.6122), (45.08, -12.28, 0.6122), (8.828, -34.54, 0.6122), (1.924, -25.41, 0.6122), (4.71, -30.32, 0.6122), (8.66, -34.79, 0.6122), (0.2306, -17.48, 0.6122), (0.5293, -17.42, 0.6122), (0.8219, -17.36, 0.6122), (0.5296, -20.2, 0.6122), (0.2371, -20.29, 0.6122), (0.8161, -20.11, 0.6122), (0.5291, -14.7, 0.6122), (0.2242, -14.73, 0.6122), (0.8277, -14.67, 0.6122), (0.5288, -9.228, 0.6122), (0.5288, -6.485, 0.6122), (0.2179, -6.485, 0.6122), (0.8334, -6.485, 0.6122), (0.2179, -9.228, 0.6122), (0.8334, -9.228, 0.6122), (0.2179, -3.743, 0.6122), (0.8334, -3.743, 0.6122), (1.294, 6.053, 0.6122), (1.026, 4.269, 0.6122), (1.034, 6.252, 0.6122), (0.7493, 4.404, 0.6122), (1.548, 5.858, 0.6122), (1.297, 4.137, 0.6122), (8.641, 12.2, 0.6122), (17.76, 13.43, 0.6122), (15.41, 13.16, 0.6122), (17.88, 13.71, 0.6122), (15.48, 13.44, 0.6122), (17.65, 13.16, 0.6122), (15.34, 12.87, 0.6122), (25.88, 10.22, 0.6122), (23.96, 11.38, 0.6122), (26.04, 10.49, 0.6122), (24.12, 11.65, 0.6122), (25.72, 9.964, 0.6122), (23.8, 11.12, 0.6122), (31.8, 3.634, 0.6122), (30.47, 5.445, 0.6122), (32.03, 3.839, 0.6122), (30.67, 5.67, 0.6122), (31.58, 3.434, 0.6122), (30.27, 5.224, 0.6122), (37.22, -3.195, 0.6122), (35.94, -1.46, 0.6122), (36.73, -3.56, 0.6122), (35.45, -1.826, 0.6122), (35.69, -1.645, 0.6122), (34.42, 0.08938, 0.6122), (36.97, -3.379, 0.6122), (40.02, -7.521, 0.6122), (52.33, -16.38, 0.6122), (48.82, -14.23, 0.6122), (52.51, -16.14, 0.6122), (49.02, -14.01, 0.6122), (52.14, -16.62, 0.6122), (48.61, -14.45, 0.6122), (14.13, -38.79, 0.6122), (14.43, -38.25, 0.6122), (20.16, -41.73, 0.6122), (20.04, -42.02, 0.6122), (20.27, -41.45, 0.6122), (26.22, -44.19, 0.6122), (26.14, -44.49, 0.6122), (26.31, -43.9, 0.6122), (32.82, -46.1, 0.6122), (32.76, -46.4, 0.6122), (32.87, -45.8, 0.6122), (39.47, -47.6, 0.6122), (39.38, -47.0, 0.6122), (46.64, -46.09, 0.6122), (46.75, -46.38, 0.6122), (46.53, -45.8, 0.6122), (53.84, -43.35, 0.6122), (54.01, -43.61, 0.6122), (53.67, -43.09, 0.6122), (59.85, -38.75, 0.6122), (60.11, -38.93, 0.6122), (59.59, -38.58, 0.6122), (63.51, -32.93, 0.6122), (63.81, -32.98, 0.6122), (63.22, -32.87, 0.6122), (64.76, -28.3, 0.6122), (64.18, -28.45, 0.6122)], [], [(9, 2, 3, 10), (11, 0, 1, 8), (2, 6, 7, 3), (0, 4, 5, 1), (10, 3, 15, 17), (3, 7, 14, 15), (16, 13, 19, 22), (0, 11, 12, 13), (4, 0, 13, 16), (17, 15, 21, 23), (13, 12, 18, 19), (15, 14, 20, 21), (25, 24, 30, 31), (29, 27, 33, 35), (23, 21, 27, 29), (19, 18, 24, 25), (21, 20, 26, 27), (22, 19, 25, 28), (33, 32, 38, 39), (31, 30, 36, 37), (27, 26, 32, 33), (28, 25, 31, 34), (40, 37, 43, 46), (39, 38, 44, 45), (34, 31, 37, 40), (35, 33, 39, 41), (46, 43, 49, 52), (41, 39, 45, 47), (37, 36, 42, 43), (53, 51, 57, 59), (47, 45, 51, 53), (43, 42, 48, 49), (45, 44, 50, 51), (55, 54, 60, 61), (59, 57, 63, 65), (49, 48, 54, 55), (51, 50, 56, 57), (52, 49, 55, 58), (64, 61, 67, 70), (63, 62, 68, 69), (61, 60, 66, 67), (57, 56, 62, 63), (58, 55, 61, 64), (70, 67, 73, 76), (65, 63, 69, 71), (76, 73, 79, 82), (71, 69, 75, 77), (67, 66, 72, 73), (69, 68, 74, 75), (83, 81, 87, 89), (77, 75, 81, 83), (73, 72, 78, 79), (75, 74, 80, 81), (87, 86, 92, 93), (85, 84, 90, 91), (89, 87, 93, 95), (79, 78, 84, 85), (81, 80, 86, 87), (82, 79, 85, 88), (94, 91, 97, 100), (93, 92, 98, 99), (88, 85, 91, 94), (100, 97, 103, 106), (95, 93, 99, 101), (91, 90, 96, 97), (101, 99, 105, 107), (97, 96, 102, 103), (99, 98, 104, 105), (109, 108, 114, 115), (113, 111, 117, 119), (107, 105, 111, 113), (103, 102, 108, 109), (105, 104, 110, 111), (106, 103, 109, 112), (118, 115, 121, 124), (117, 116, 122, 123), (115, 114, 120, 121), (111, 110, 116, 117), (112, 109, 115, 118), (124, 121, 127, 130), (123, 122, 128, 129), (119, 117, 123, 125), (130, 127, 133, 136), (125, 123, 129, 131), (121, 120, 126, 127), (137, 135, 141, 143), (131, 129, 135, 137), (127, 126, 132, 133), (129, 128, 134, 135), (141, 140, 146, 147), (139, 138, 144, 145), (143, 141, 147, 149), (133, 132, 138, 139), (135, 134, 140, 141), (136, 133, 139, 142), (148, 145, 151, 154), (147, 146, 152, 153), (145, 144, 150, 151), (142, 139, 145, 148), (154, 151, 157, 160), (149, 147, 153, 155), (160, 157, 163, 166), (155, 153, 159, 161), (151, 150, 156, 157), (153, 152, 158, 159), (161, 159, 165, 167), (157, 156, 162, 163), (159, 158, 164, 165), (279, 168, 169, 280), (251, 170, 171, 252), (344, 346, 175, 281), (343, 342, 174, 253), (330, 328, 178, 282), (329, 331, 177, 254), (473, 476, 693, 691), (357, 358, 577, 576), (320, 317, 180, 255), (315, 312, 186, 257), (310, 309, 183, 256), (465, 464, 188, 258), (475, 473, 691, 692), (466, 463, 189, 286), (476, 473, 195, 288), (471, 468, 192, 287), (470, 467, 191, 259), (481, 477, 198, 289), (475, 472, 194, 260), (485, 483, 200, 262), (480, 479, 197, 261), (486, 482, 201, 290), (491, 489, 204, 291), (490, 488, 203, 263), (501, 497, 210, 293), (496, 493, 207, 292), (495, 492, 206, 264), (505, 504, 212, 266), (506, 503, 213, 294), (500, 499, 209, 265), (510, 509, 215, 267), (511, 508, 216, 295), (278, 249, 575, 574), (267, 215, 218, 268), (414, 412, 562, 620), (476, 287, 596, 693), (460, 457, 221, 269), (440, 438, 227, 271), (449, 448, 224, 270), (429, 428, 230, 272), (259, 475, 692, 528), (412, 413, 582, 562), (277, 246, 572, 571), (353, 356, 652, 648), (413, 415, 233, 273), (384, 383, 239, 275), (256, 184, 520, 522), (398, 400, 236, 274), (375, 374, 242, 276), (468, 471, 690, 688), (296, 295, 604, 605), (370, 368, 245, 277), (355, 353, 648, 650), (358, 360, 248, 278), (276, 243, 570, 569), (298, 450, 625, 607), (470, 468, 688, 689), (297, 461, 624, 606), (356, 366, 651, 652), (299, 441, 623, 608), (365, 355, 650, 649), (408, 411, 671, 667), (255, 181, 518, 517), (471, 286, 595, 690), (300, 430, 622, 609), (508, 510, 267, 216), (497, 500, 265, 210), (503, 505, 266, 213), (493, 495, 264, 207), (489, 490, 263, 204), (477, 480, 261, 198), (482, 485, 262, 201), (473, 475, 260, 195), (468, 470, 259, 192), (463, 465, 258, 189), (258, 470, 689, 526), (302, 399, 621, 611), (410, 408, 667, 669), (328, 329, 254, 178), (346, 343, 253, 175), (168, 251, 252, 169), (361, 359, 306, 250), (367, 371, 305, 247), (372, 376, 304, 244), (386, 385, 303, 241), (416, 414, 301, 235), (401, 399, 302, 238), (427, 430, 300, 232), (439, 441, 299, 229), (459, 461, 297, 223), (451, 450, 298, 226), (217, 295, 296, 220), (507, 511, 295, 217), (502, 506, 294, 214), (494, 496, 292, 208), (498, 501, 293, 211), (487, 491, 291, 205), (484, 486, 290, 202), (478, 481, 289, 199), (469, 471, 287, 193), (474, 476, 288, 196), (462, 466, 286, 190), (314, 316, 285, 187), (319, 321, 283, 182), (308, 311, 284, 185), (327, 330, 282, 179), (345, 344, 281, 176), (172, 279, 280, 173), (182, 283, 311, 308), (181, 255, 310, 307), (255, 180, 309, 310), (283, 181, 307, 311), (185, 284, 316, 314), (184, 256, 315, 313), (284, 184, 313, 316), (256, 183, 312, 315), (179, 282, 321, 319), (178, 254, 320, 318), (254, 177, 317, 320), (282, 178, 318, 321), (333, 336, 326, 322), (334, 335, 325, 324), (335, 332, 323, 325), (336, 334, 324, 326), (322, 326, 330, 327), (301, 414, 620, 610), (325, 323, 331, 329), (275, 240, 566, 568), (303, 385, 619, 612), (253, 174, 332, 335), (411, 421, 670, 671), (176, 281, 336, 333), (347, 351, 341, 337), (348, 350, 340, 338), (350, 349, 339, 340), (351, 348, 338, 341), (337, 341, 344, 345), (304, 376, 618, 613), (340, 339, 342, 343), (350, 348, 514, 645), (420, 410, 669, 668), (252, 171, 349, 350), (305, 371, 617, 614), (173, 280, 351, 347), (363, 366, 356, 354), (463, 466, 687, 525), (365, 362, 352, 355), (306, 359, 616, 615), (354, 356, 359, 361), (353, 355, 358, 357), (355, 352, 360, 358), (356, 353, 357, 359), (305, 246, 364, 366), (277, 245, 362, 365), (246, 277, 365, 364), (247, 305, 366, 363), (244, 304, 371, 367), (243, 276, 370, 369), (276, 242, 368, 370), (304, 243, 369, 371), (241, 303, 376, 372), (240, 275, 375, 373), (303, 240, 373, 376), (275, 239, 374, 375), (387, 391, 381, 377), (348, 351, 646, 514), (465, 463, 525, 686), (390, 389, 379, 380), (377, 381, 385, 386), (378, 380, 384, 382), (381, 378, 382, 385), (380, 379, 383, 384), (274, 236, 389, 390), (302, 237, 388, 391), (237, 274, 390, 388), (238, 302, 391, 387), (403, 406, 396, 394), (249, 306, 615, 575), (405, 402, 392, 395), (351, 280, 590, 646), (394, 396, 399, 401), (393, 395, 398, 397), (395, 392, 400, 398), (396, 393, 397, 399), (301, 234, 404, 406), (273, 233, 402, 405), (234, 273, 405, 404), (235, 301, 406, 403), (418, 421, 411, 409), (175, 253, 515, 516), (420, 417, 407, 410), (246, 305, 614, 572), (409, 411, 414, 416), (408, 410, 413, 412), (410, 407, 415, 413), (411, 408, 412, 414), (300, 231, 419, 421), (272, 230, 417, 420), (231, 272, 420, 419), (232, 300, 421, 418), (433, 436, 426, 422), (252, 350, 645, 512), (466, 285, 594, 687), (435, 434, 424, 425), (422, 426, 430, 427), (423, 425, 429, 431), (426, 423, 431, 430), (425, 424, 428, 429), (271, 227, 434, 435), (299, 228, 432, 436), (228, 271, 435, 432), (229, 299, 436, 433), (226, 298, 441, 439), (225, 270, 440, 437), (298, 225, 437, 441), (270, 224, 438, 440), (452, 456, 446, 443), (274, 237, 564, 563), (455, 454, 444, 445), (243, 304, 613, 570), (443, 446, 450, 451), (442, 445, 449, 447), (445, 444, 448, 449), (446, 442, 447, 450), (297, 222, 453, 456), (269, 221, 454, 455), (222, 269, 455, 453), (223, 297, 456, 452), (220, 296, 461, 459), (219, 268, 460, 458), (268, 218, 457, 460), (296, 219, 458, 461), (187, 285, 466, 462), (404, 405, 662, 660), (257, 465, 686, 523), (257, 186, 464, 465), (190, 286, 471, 469), (240, 303, 612, 566), (258, 188, 467, 470), (237, 302, 611, 564), (193, 287, 476, 474), (406, 404, 660, 664), (259, 191, 472, 475), (234, 301, 610, 561), (196, 288, 481, 478), (346, 344, 644, 639), (260, 194, 479, 480), (231, 300, 609, 559), (199, 289, 486, 484), (461, 458, 554, 624), (228, 299, 608, 557), (261, 197, 483, 485), (202, 290, 491, 487), (343, 346, 639, 643), (262, 200, 488, 490), (273, 234, 561, 560), (205, 291, 496, 494), (225, 298, 607, 553), (263, 203, 492, 495), (458, 460, 586, 554), (208, 292, 501, 498), (222, 297, 606, 551), (264, 206, 499, 500), (169, 252, 512, 513), (211, 293, 506, 502), (272, 231, 559, 558), (219, 296, 605, 549), (265, 209, 504, 505), (214, 294, 511, 507), (399, 397, 567, 621), (295, 216, 547, 604), (266, 212, 509, 510), (628, 519, 520, 593), (627, 521, 518, 592), (626, 629, 524, 594), (604, 547, 549, 605), (625, 552, 553, 607), (624, 554, 551, 606), (623, 679, 557, 608), (622, 677, 559, 609), (621, 567, 564, 611), (620, 562, 561, 610), (619, 565, 566, 612), (618, 653, 570, 613), (617, 573, 572, 614), (616, 576, 575, 615), (576, 577, 574, 575), (573, 578, 571, 572), (653, 579, 569, 570), (567, 580, 563, 564), (565, 581, 568, 566), (562, 582, 560, 561), (677, 583, 558, 559), (552, 584, 555, 553), (679, 585, 556, 557), (554, 586, 550, 551), (547, 546, 548, 549), (519, 587, 522, 520), (629, 588, 523, 524), (521, 589, 517, 518), (631, 630, 634, 633), (632, 631, 633, 635), (591, 516, 636, 638), (516, 515, 637, 636), (640, 641, 643, 639), (642, 640, 639, 644), (590, 513, 514, 646), (513, 512, 645, 514), (647, 649, 650, 648), (651, 647, 648, 652), (654, 656, 657, 655), (658, 654, 655, 659), (660, 662, 663, 661), (664, 660, 661, 665), (666, 668, 669, 667), (670, 666, 667, 671), (678, 672, 673, 676), (674, 678, 676, 675), (680, 682, 683, 681), (684, 680, 681, 685), (524, 523, 686, 525), (594, 524, 525, 687), (527, 526, 689, 688), (595, 527, 688, 690), (529, 528, 692, 691), (596, 529, 691, 693), (531, 530, 695, 694), (597, 531, 694, 696), (533, 532, 697, 534), (598, 533, 534, 698), (536, 535, 700, 699), (599, 536, 699, 701), (538, 537, 703, 702), (600, 538, 702, 704), (540, 539, 706, 705), (601, 540, 705, 707), (542, 541, 709, 708), (602, 542, 708, 710), (544, 543, 711, 545), (603, 544, 545, 712), (359, 357, 576, 616), (285, 316, 626, 594), (421, 419, 666, 670), (283, 321, 627, 592), (284, 311, 628, 593), (189, 258, 526, 527), (260, 480, 695, 530), (419, 420, 668, 666), (481, 288, 597, 696), (192, 259, 528, 529), (480, 477, 694, 695), (366, 364, 647, 651), (477, 481, 696, 694), (435, 425, 673, 672), (364, 365, 649, 647), (426, 436, 674, 675), (195, 260, 530, 531), (425, 423, 676, 673), (261, 485, 697, 532), (423, 426, 675, 676), (307, 310, 587, 519), (486, 289, 598, 698), (311, 307, 519, 628), (485, 482, 534, 697), (482, 486, 698, 534), (198, 261, 532, 533), (369, 370, 578, 573), (371, 369, 573, 617), (431, 429, 583, 677), (262, 490, 700, 535), (430, 431, 677, 622), (313, 315, 588, 629), (491, 290, 599, 701), (201, 262, 535, 536), (316, 313, 629, 626), (490, 489, 699, 700), (373, 375, 579, 653), (489, 491, 701, 699), (204, 263, 537, 538), (376, 373, 653, 618), (358, 278, 574, 577), (436, 432, 678, 674), (370, 277, 571, 578), (263, 495, 703, 537), (207, 264, 539, 540), (432, 435, 672, 678), (318, 320, 589, 521), (375, 276, 569, 579), (496, 291, 600, 704), (390, 380, 657, 656), (398, 274, 563, 580), (381, 391, 658, 659), (321, 318, 521, 627), (384, 275, 568, 581), (495, 493, 702, 703), (413, 273, 560, 582), (380, 378, 655, 657), (429, 272, 558, 583), (493, 496, 704, 702), (210, 265, 541, 542), (378, 381, 659, 655), (449, 270, 555, 584), (440, 271, 556, 585), (460, 269, 550, 586), (437, 440, 585, 679), (267, 268, 548, 546), (264, 500, 706, 539), (441, 437, 679, 623), (324, 325, 630, 631), (501, 292, 601, 707), (326, 324, 631, 632), (500, 497, 705, 706), (213, 266, 543, 544), (382, 384, 581, 565), (497, 501, 707, 705), (455, 445, 683, 682), (385, 382, 565, 619), (325, 329, 634, 630), (446, 456, 684, 685), (330, 326, 632, 635), (445, 442, 681, 683), (265, 505, 709, 541), (216, 267, 546, 547), (329, 328, 633, 634), (506, 293, 602, 710), (442, 446, 685, 681), (310, 256, 522, 587), (268, 219, 549, 548), (328, 330, 635, 633), (315, 257, 523, 588), (505, 503, 708, 709), (320, 255, 517, 589), (503, 506, 710, 708), (391, 388, 654, 658), (388, 390, 656, 654), (253, 335, 637, 515), (336, 281, 591, 638), (269, 222, 551, 550), (447, 449, 584, 552), (334, 336, 638, 636), (280, 169, 513, 590), (266, 510, 711, 543), (281, 175, 516, 591), (511, 294, 603, 712), (450, 447, 552, 625), (405, 395, 663, 662), (335, 334, 636, 637), (396, 406, 664, 665), (181, 283, 592, 518), (510, 508, 545, 711), (184, 284, 593, 520), (508, 511, 712, 545), (270, 225, 553, 555), (395, 393, 661, 663), (286, 189, 527, 595), (393, 396, 665, 661), (287, 192, 529, 596), (456, 453, 680, 684), (288, 195, 531, 597), (289, 198, 533, 598), (453, 455, 682, 680), (338, 340, 641, 640), (290, 201, 536, 599), (271, 228, 557, 556), (291, 204, 538, 600), (341, 338, 640, 642), (292, 207, 540, 601), (293, 210, 542, 602), (397, 398, 580, 567), (340, 343, 643, 641), (294, 213, 544, 603), (344, 341, 642, 644)])
me_cube_001.polygons.foreach_set('material_index', [0, 0, 0, 0, 0, 0, 0, 0, 0, 0, 0, 0, 0, 0, 0, 0, 0, 0, 0, 0, 0, 0, 0, 0, 0, 0, 0, 0, 0, 0, 0, 0, 0, 0, 0, 0, 0, 0, 0, 0, 0, 0, 0, 0, 0, 0, 0, 0, 0, 0, 0, 0, 0, 0, 0, 0, 0, 0, 0, 0, 0, 0, 0, 0, 0, 0, 0, 0, 0, 0, 0, 0, 0, 0, 0, 0, 0, 0, 0, 0, 0, 0, 0, 0, 0, 0, 0, 0, 0, 0, 0, 0, 0, 0, 0, 0, 0, 0, 0, 0, 0, 0, 0, 0, 0, 0, 0, 0, 0, 0, 0, 0, 0, 0, 1, 1, 0, 0, 0, 0, 1, 0, 0, 0, 0, 0, 0, 0, 0, 0, 0, 0, 0, 0, 0, 0, 0, 0, 0, 0, 1, 0, 1, 1, 0, 0, 0, 0, 1, 1, 1, 1, 0, 0, 1, 0, 0, 1, 1, 0, 1, 0, 1, 1, 1, 1, 1, 1, 1, 1, 1, 1, 1, 0, 0, 0, 0, 0, 0, 0, 0, 0, 0, 1, 1, 1, 0, 0, 0, 0, 0, 0, 0, 0, 0, 0, 0, 0, 0, 0, 0, 0, 0, 0, 0, 0, 0, 0, 0, 0, 0, 0, 0, 0, 0, 0, 0, 0, 0, 0, 0, 0, 0, 0, 0, 0, 0, 0, 0, 0, 0, 0, 0, 1, 0, 1, 1, 0, 1, 0, 0, 0, 0, 0, 0, 1, 0, 1, 1, 0, 1, 0, 0, 1, 0, 1, 0, 0, 0, 0, 0, 0, 0, 0, 0, 0, 0, 0, 0, 0, 0, 0, 0, 1, 1, 0, 0, 0, 0, 0, 0, 0, 0, 0, 0, 1, 0, 1, 0, 0, 0, 0, 0, 0, 0, 0, 0, 1, 0, 1, 0, 0, 0, 0, 0, 0, 0, 0, 0, 1, 1, 0, 0, 0, 0, 0, 0, 0, 0, 0, 0, 0, 0, 0, 0, 1, 0, 1, 0, 0, 0, 0, 0, 0, 0, 0, 0, 0, 0, 0, 0, 1, 1, 0, 0, 1, 0, 1, 0, 1, 0, 1, 0, 1, 0, 1, 0, 1, 1, 0, 0, 1, 0, 1, 0, 1, 0, 1, 0, 1, 0, 1, 0, 1, 1, 0, 0, 1, 1, 0, 1, 1, 1, 1, 1, 1, 1, 1, 1, 1, 1, 1, 1, 1, 1, 1, 1, 1, 1, 1, 1, 1, 1, 1, 1, 1, 1, 1, 1, 1, 1, 1, 1, 1, 1, 1, 1, 1, 1, 1, 1, 1, 1, 1, 1, 1, 1, 1, 1, 1, 1, 1, 1, 1, 1, 1, 1, 1, 1, 1, 1, 1, 1, 1, 1, 1, 1, 1, 1, 1, 1, 1, 1, 1, 1, 1, 1, 1, 1, 1, 1, 1, 1, 1, 1, 1, 1, 1, 1, 1, 1, 1, 1, 1, 1, 1, 1, 1, 1, 1, 1, 1, 1, 1, 1, 1, 1, 1, 1, 1, 1, 1, 1, 1, 1, 1, 1, 1, 1, 1, 1, 1, 1, 1, 1, 1, 1, 1, 1, 1, 1, 1, 1, 1, 1, 1, 1, 1, 1, 1, 1, 1, 1, 1, 1, 1, 1, 1, 1, 1, 1, 1, 1, 1, 1, 1, 1, 1, 1, 1, 1, 1, 1, 1, 1, 1, 1, 1, 1, 1, 1, 1, 1, 1, 1, 1, 1, 1, 1, 1, 1, 1, 1, 1, 1, 1, 1, 1, 1, 1, 1, 1, 1, 1, 1, 1, 1, 1, 1, 1])
me_cube_001.materials.append(mat_material_001)
me_cube_001.materials.append(mat_material_002)
me_cube_001.use_remesh_preserve_volume = False
me_cube_001.use_remesh_preserve_attributes = False
me_cube_001.use_mirror_vertex_groups = False
me_cube_001.update()

# ---- objects
ob_cube_001 = bpy.data.objects.new('Cube.001', me_cube_000)
ob_cube = bpy.data.objects.new('Cube', me_cube_001)
ob_lamp = bpy.data.objects.new('Lamp', light_lamp)
ob_camera = bpy.data.objects.new('Camera', cam_camera)

# ---- transforms, parenting, visibility, modifiers, constraints
ob_cube_001.location = (0.2102, 0.4086, 7.925e-14)
ob_cube_001.scale = (1.635, 1.688, 1.0)
ob_cube_001.lineart.crease_threshold = 0.0
ob_cube.location = (0.2102, 0.4086, 7.925e-14)
ob_cube.scale = (1.635, 1.688, 1.0)
ob_cube.lineart.crease_threshold = 0.0
ob_lamp.location = (4.076, 1.005, 5.904)
ob_lamp.rotation_euler = (0.6503, 0.05522, 1.866)
ob_lamp.lock_rotations_4d = False
ob_lamp.empty_display_type = 'ARROWS'
ob_lamp.color = (0.0, 0.0, 0.0, 0.0)
ob_lamp.lineart.crease_threshold = 0.0
ob_camera.location = (7.481, -6.508, 5.344)
ob_camera.rotation_euler = (1.109, 0.0, 0.8149)
ob_camera.lock_rotations_4d = False
ob_camera.empty_display_type = 'ARROWS'
ob_camera.color = (0.0, 0.0, 0.0, 0.0)
ob_camera.display_type = 'WIRE'
ob_camera.lineart.crease_threshold = 0.0

# ---- collection membership
col_collection_1.objects.link(ob_cube_001)
col_collection_1.objects.link(ob_cube)
col_collection_1.objects.link(ob_lamp)
col_collection_1.objects.link(ob_camera)

# ---- scene / render settings (as saved in the file)
scene.camera = ob_camera
scene.frame_start = 1; scene.frame_end = 250; scene.frame_set(2)
scene.render.engine = 'BLENDER_EEVEE_NEXT'
scene.render.resolution_percentage = 50
scene.render.dither_intensity = 0.0
scene.cycles.use_denoising = False
scene.cycles.samples = 128
scene.cycles.sampling_pattern = 'TABULATED_SOBOL'
scene.cycles.use_adaptive_sampling = False
scene.cycles.use_light_tree = False
scene.cycles.blur_glossy = 0.0
scene.cycles.sample_clamp_indirect = 0.0
scene.view_settings.view_transform = 'Standard'
bpy.context.view_layer.update()
